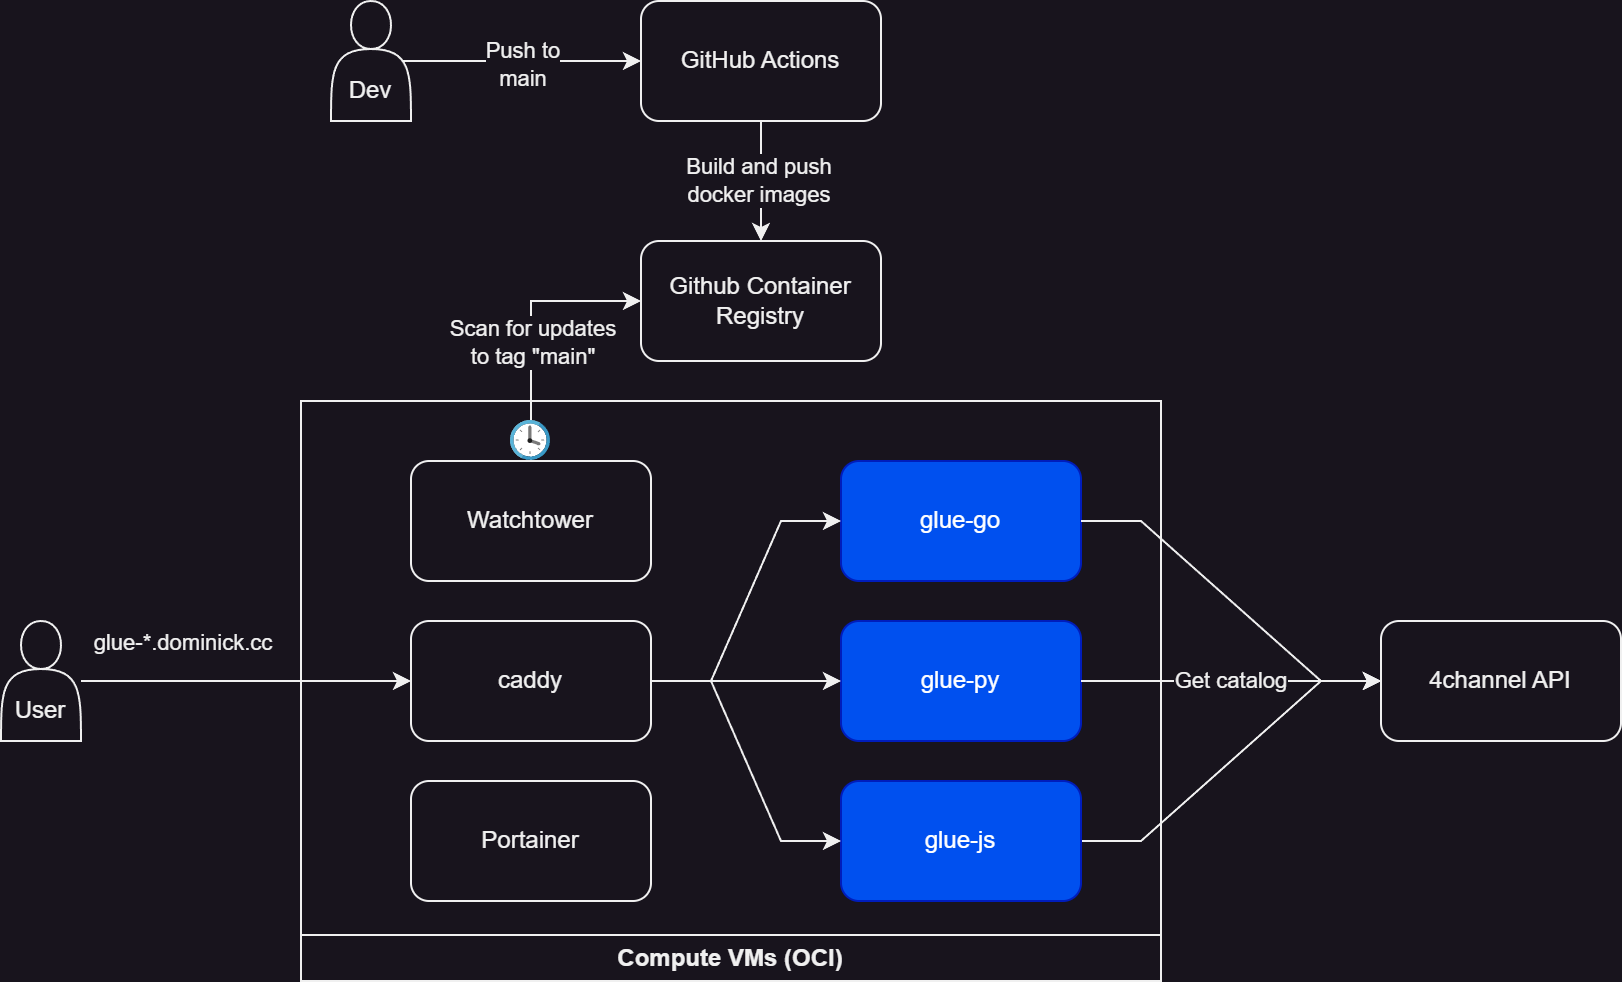

The diagram above was exported from draw.io. Its source (the exported page's mxGraphModel, read from the mxfile embedded in the PNG):
<mxGraphModel dx="1948" dy="988" grid="1" gridSize="10" guides="1" tooltips="1" connect="1" arrows="1" fold="1" page="1" pageScale="1" pageWidth="850" pageHeight="1100" math="0" shadow="0">
  <root>
    <mxCell id="0" />
    <mxCell id="1" parent="0" />
    <mxCell id="rUArQqURoUdUyvhwoXQV-14" style="rounded=0;orthogonalLoop=1;jettySize=auto;html=1;entryX=0;entryY=0.5;entryDx=0;entryDy=0;edgeStyle=entityRelationEdgeStyle;" edge="1" parent="1" source="QjKOZJFbdZDcEkt_HNai-3" target="rUArQqURoUdUyvhwoXQV-12">
      <mxGeometry relative="1" as="geometry" />
    </mxCell>
    <mxCell id="QjKOZJFbdZDcEkt_HNai-3" value="glue-js" style="rounded=1;whiteSpace=wrap;html=1;fillColor=#0050ef;fontColor=#ffffff;strokeColor=#001DBC;" parent="1" vertex="1">
      <mxGeometry x="350" y="440" width="120" height="60" as="geometry" />
    </mxCell>
    <mxCell id="QjKOZJFbdZDcEkt_HNai-7" style="edgeStyle=entityRelationEdgeStyle;rounded=0;orthogonalLoop=1;jettySize=auto;html=1;exitX=1;exitY=0.5;exitDx=0;exitDy=0;entryX=0;entryY=0.5;entryDx=0;entryDy=0;elbow=vertical;" parent="1" source="QjKOZJFbdZDcEkt_HNai-4" target="QjKOZJFbdZDcEkt_HNai-3" edge="1">
      <mxGeometry relative="1" as="geometry" />
    </mxCell>
    <mxCell id="QjKOZJFbdZDcEkt_HNai-10" style="edgeStyle=orthogonalEdgeStyle;rounded=0;orthogonalLoop=1;jettySize=auto;html=1;" parent="1" source="QjKOZJFbdZDcEkt_HNai-8" target="QjKOZJFbdZDcEkt_HNai-9" edge="1">
      <mxGeometry relative="1" as="geometry" />
    </mxCell>
    <mxCell id="rUArQqURoUdUyvhwoXQV-4" value="Build and push&lt;br&gt;docker images" style="edgeLabel;html=1;align=center;verticalAlign=middle;resizable=0;points=[];" vertex="1" connectable="0" parent="QjKOZJFbdZDcEkt_HNai-10">
      <mxGeometry x="-0.0333" y="-2" relative="1" as="geometry">
        <mxPoint as="offset" />
      </mxGeometry>
    </mxCell>
    <mxCell id="QjKOZJFbdZDcEkt_HNai-8" value="GitHub Actions" style="rounded=1;whiteSpace=wrap;html=1;" parent="1" vertex="1">
      <mxGeometry x="250" y="50" width="120" height="60" as="geometry" />
    </mxCell>
    <mxCell id="QjKOZJFbdZDcEkt_HNai-9" value="Github Container Registry" style="rounded=1;whiteSpace=wrap;html=1;" parent="1" vertex="1">
      <mxGeometry x="250" y="170" width="120" height="60" as="geometry" />
    </mxCell>
    <mxCell id="QjKOZJFbdZDcEkt_HNai-12" style="edgeStyle=orthogonalEdgeStyle;rounded=0;orthogonalLoop=1;jettySize=auto;html=1;entryX=0;entryY=0.5;entryDx=0;entryDy=0;exitX=0.5;exitY=0;exitDx=0;exitDy=0;" parent="1" source="QjKOZJFbdZDcEkt_HNai-11" target="QjKOZJFbdZDcEkt_HNai-9" edge="1">
      <mxGeometry relative="1" as="geometry">
        <Array as="points">
          <mxPoint x="195" y="200" />
        </Array>
      </mxGeometry>
    </mxCell>
    <mxCell id="rUArQqURoUdUyvhwoXQV-7" value="Scan for updates&lt;br&gt;to tag &quot;main&quot;" style="edgeLabel;html=1;align=center;verticalAlign=middle;resizable=0;points=[];" vertex="1" connectable="0" parent="QjKOZJFbdZDcEkt_HNai-12">
      <mxGeometry x="-0.8353" y="2" relative="1" as="geometry">
        <mxPoint x="2" y="-49" as="offset" />
      </mxGeometry>
    </mxCell>
    <mxCell id="QjKOZJFbdZDcEkt_HNai-14" value="Compute VMs (OCI)" style="swimlane;whiteSpace=wrap;html=1;direction=west;" parent="1" vertex="1">
      <mxGeometry x="80" y="250" width="430" height="290" as="geometry" />
    </mxCell>
    <mxCell id="rUArQqURoUdUyvhwoXQV-6" value="" style="image;sketch=0;aspect=fixed;html=1;points=[];align=center;fontSize=12;image=img/lib/mscae/Clock.svg;" vertex="1" parent="QjKOZJFbdZDcEkt_HNai-14">
      <mxGeometry x="105" y="10" width="20" height="20" as="geometry" />
    </mxCell>
    <mxCell id="QjKOZJFbdZDcEkt_HNai-4" value="caddy" style="rounded=1;whiteSpace=wrap;html=1;" parent="QjKOZJFbdZDcEkt_HNai-14" vertex="1">
      <mxGeometry x="55" y="110" width="120" height="60" as="geometry" />
    </mxCell>
    <mxCell id="QjKOZJFbdZDcEkt_HNai-11" value="Watchtower" style="rounded=1;whiteSpace=wrap;html=1;" parent="QjKOZJFbdZDcEkt_HNai-14" vertex="1">
      <mxGeometry x="55" y="30" width="120" height="60" as="geometry" />
    </mxCell>
    <mxCell id="rUArQqURoUdUyvhwoXQV-5" value="Portainer" style="rounded=1;whiteSpace=wrap;html=1;" vertex="1" parent="QjKOZJFbdZDcEkt_HNai-14">
      <mxGeometry x="55" y="190" width="120" height="60" as="geometry" />
    </mxCell>
    <mxCell id="QjKOZJFbdZDcEkt_HNai-2" value="glue-py" style="rounded=1;whiteSpace=wrap;html=1;fillColor=#0050ef;fontColor=#ffffff;strokeColor=#001DBC;" parent="QjKOZJFbdZDcEkt_HNai-14" vertex="1">
      <mxGeometry x="270" y="110" width="120" height="60" as="geometry" />
    </mxCell>
    <mxCell id="QjKOZJFbdZDcEkt_HNai-6" style="edgeStyle=entityRelationEdgeStyle;rounded=0;orthogonalLoop=1;jettySize=auto;html=1;exitX=1;exitY=0.5;exitDx=0;exitDy=0;elbow=vertical;" parent="QjKOZJFbdZDcEkt_HNai-14" source="QjKOZJFbdZDcEkt_HNai-4" target="QjKOZJFbdZDcEkt_HNai-2" edge="1">
      <mxGeometry relative="1" as="geometry" />
    </mxCell>
    <mxCell id="QjKOZJFbdZDcEkt_HNai-1" value="glue-go" style="rounded=1;whiteSpace=wrap;html=1;fillColor=#0050ef;fontColor=#ffffff;strokeColor=#001DBC;" parent="QjKOZJFbdZDcEkt_HNai-14" vertex="1">
      <mxGeometry x="270" y="30" width="120" height="60" as="geometry" />
    </mxCell>
    <mxCell id="QjKOZJFbdZDcEkt_HNai-5" style="edgeStyle=entityRelationEdgeStyle;rounded=0;orthogonalLoop=1;jettySize=auto;html=1;entryX=0;entryY=0.5;entryDx=0;entryDy=0;elbow=vertical;" parent="QjKOZJFbdZDcEkt_HNai-14" source="QjKOZJFbdZDcEkt_HNai-4" target="QjKOZJFbdZDcEkt_HNai-1" edge="1">
      <mxGeometry relative="1" as="geometry" />
    </mxCell>
    <mxCell id="rUArQqURoUdUyvhwoXQV-2" style="edgeStyle=orthogonalEdgeStyle;rounded=0;orthogonalLoop=1;jettySize=auto;html=1;exitX=0.9;exitY=0.5;exitDx=0;exitDy=0;exitPerimeter=0;" edge="1" parent="1" source="rUArQqURoUdUyvhwoXQV-1" target="QjKOZJFbdZDcEkt_HNai-8">
      <mxGeometry relative="1" as="geometry" />
    </mxCell>
    <mxCell id="rUArQqURoUdUyvhwoXQV-3" value="Push to&lt;br&gt;main" style="edgeLabel;html=1;align=center;verticalAlign=middle;resizable=0;points=[];" vertex="1" connectable="0" parent="rUArQqURoUdUyvhwoXQV-2">
      <mxGeometry x="-0.0145" y="-1" relative="1" as="geometry">
        <mxPoint as="offset" />
      </mxGeometry>
    </mxCell>
    <mxCell id="rUArQqURoUdUyvhwoXQV-1" value="&lt;br&gt;&lt;br&gt;Dev" style="shape=actor;whiteSpace=wrap;html=1;" vertex="1" parent="1">
      <mxGeometry x="95" y="50" width="40" height="60" as="geometry" />
    </mxCell>
    <mxCell id="rUArQqURoUdUyvhwoXQV-9" style="edgeStyle=orthogonalEdgeStyle;rounded=0;orthogonalLoop=1;jettySize=auto;html=1;entryX=0;entryY=0.5;entryDx=0;entryDy=0;" edge="1" parent="1" source="rUArQqURoUdUyvhwoXQV-8" target="QjKOZJFbdZDcEkt_HNai-4">
      <mxGeometry relative="1" as="geometry" />
    </mxCell>
    <mxCell id="rUArQqURoUdUyvhwoXQV-10" value="glue-*.dominick.cc" style="edgeLabel;html=1;align=center;verticalAlign=middle;resizable=0;points=[];" vertex="1" connectable="0" parent="rUArQqURoUdUyvhwoXQV-9">
      <mxGeometry x="-0.3939" y="2" relative="1" as="geometry">
        <mxPoint y="-18" as="offset" />
      </mxGeometry>
    </mxCell>
    <mxCell id="rUArQqURoUdUyvhwoXQV-8" value="&lt;br&gt;&lt;br&gt;User" style="shape=actor;whiteSpace=wrap;html=1;" vertex="1" parent="1">
      <mxGeometry x="-70" y="360" width="40" height="60" as="geometry" />
    </mxCell>
    <mxCell id="rUArQqURoUdUyvhwoXQV-12" value="4channel API" style="rounded=1;whiteSpace=wrap;html=1;" vertex="1" parent="1">
      <mxGeometry x="620" y="360" width="120" height="60" as="geometry" />
    </mxCell>
    <mxCell id="rUArQqURoUdUyvhwoXQV-13" style="rounded=0;orthogonalLoop=1;jettySize=auto;html=1;exitX=1;exitY=0.5;exitDx=0;exitDy=0;entryX=0;entryY=0.5;entryDx=0;entryDy=0;edgeStyle=entityRelationEdgeStyle;" edge="1" parent="1" source="QjKOZJFbdZDcEkt_HNai-1" target="rUArQqURoUdUyvhwoXQV-12">
      <mxGeometry relative="1" as="geometry" />
    </mxCell>
    <mxCell id="rUArQqURoUdUyvhwoXQV-15" style="rounded=0;orthogonalLoop=1;jettySize=auto;html=1;exitX=1;exitY=0.5;exitDx=0;exitDy=0;edgeStyle=entityRelationEdgeStyle;entryX=0;entryY=0.5;entryDx=0;entryDy=0;" edge="1" parent="1" source="QjKOZJFbdZDcEkt_HNai-2" target="rUArQqURoUdUyvhwoXQV-12">
      <mxGeometry relative="1" as="geometry">
        <mxPoint x="600" y="390" as="targetPoint" />
      </mxGeometry>
    </mxCell>
    <mxCell id="rUArQqURoUdUyvhwoXQV-16" value="Get catalog" style="edgeLabel;html=1;align=center;verticalAlign=middle;resizable=0;points=[];" vertex="1" connectable="0" parent="rUArQqURoUdUyvhwoXQV-15">
      <mxGeometry x="-0.0133" y="1" relative="1" as="geometry">
        <mxPoint as="offset" />
      </mxGeometry>
    </mxCell>
  </root>
</mxGraphModel>